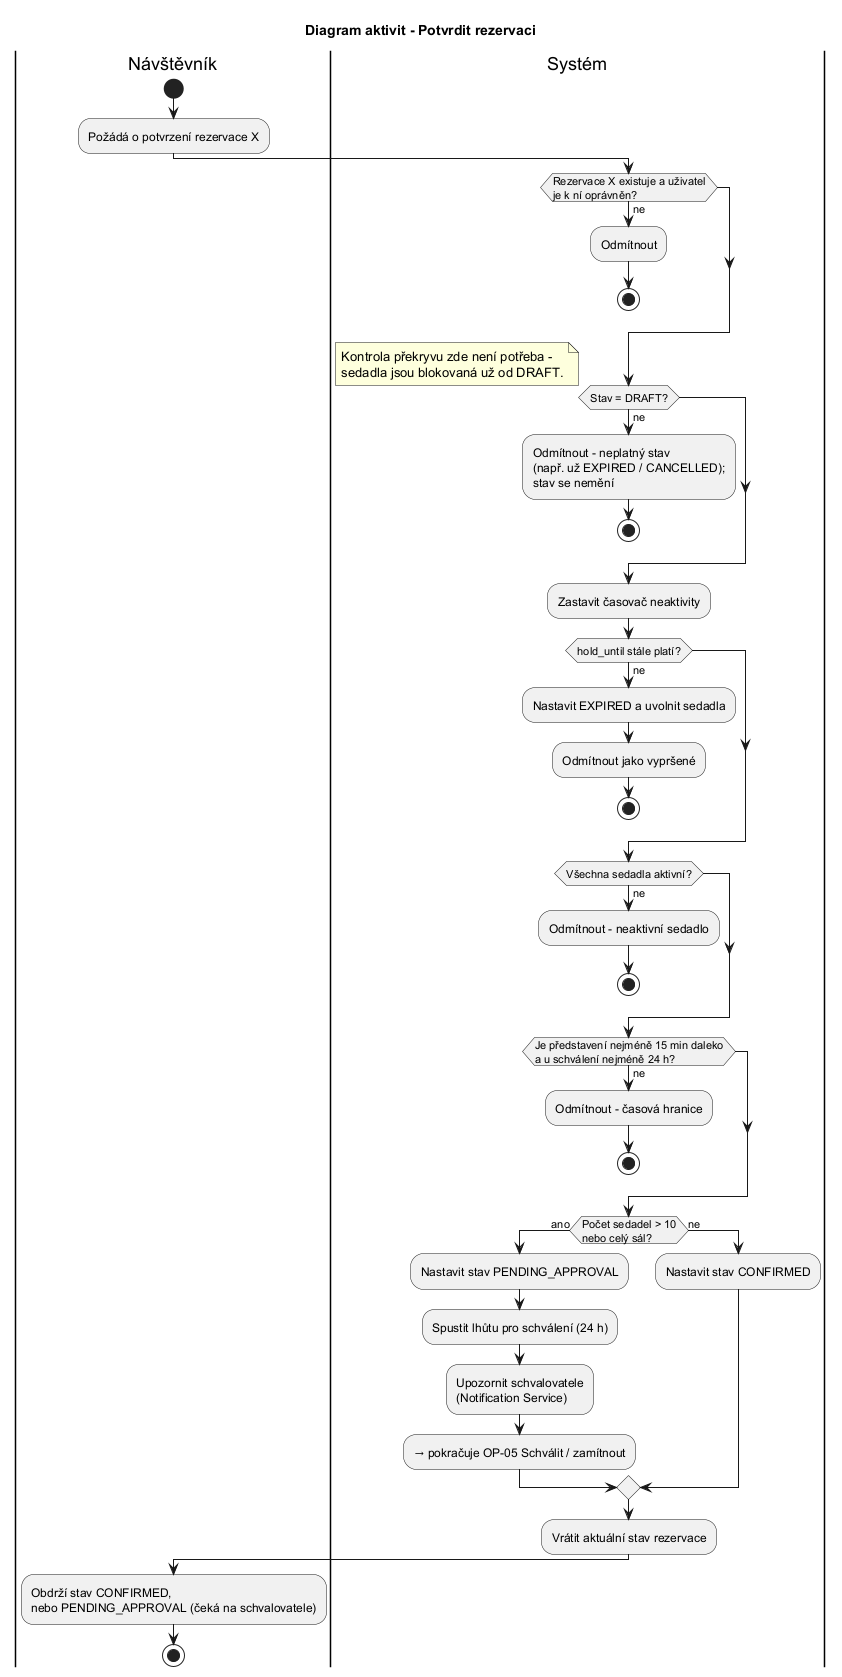

The diagram above was rendered by PlantUML. Its source (embedded in the PNG):
@startuml
title Diagram aktivit - Potvrdit rezervaci

|Návštěvník|
start
:Požádá o potvrzení rezervace X;
|Systém|
if (Rezervace X existuje a uživatel\nje k ní oprávněn?) then (ne)
  :Odmítnout;
  stop
endif
if (Stav = DRAFT?) then (ne)
  :Odmítnout - neplatný stav\n(např. už EXPIRED / CANCELLED);\nstav se nemění;
  stop
endif
note right
  Kontrola překryvu zde není potřeba -
  sedadla jsou blokovaná už od DRAFT.
end note
:Zastavit časovač neaktivity;
if (hold_until stále platí?) then (ne)
  :Nastavit EXPIRED a uvolnit sedadla;
  :Odmítnout jako vypršené;
  stop
endif
if (Všechna sedadla aktivní?) then (ne)
  :Odmítnout - neaktivní sedadlo;
  stop
endif
if (Je představení nejméně 15 min daleko\na u schválení nejméně 24 h?) then (ne)
  :Odmítnout - časová hranice;
  stop
endif
if (Počet sedadel > 10\nnebo celý sál?) then (ano)
  :Nastavit stav PENDING_APPROVAL;
  :Spustit lhůtu pro schválení (24 h);
  :Upozornit schvalovatele\n(Notification Service);
  :→ pokračuje OP-05 Schválit / zamítnout;
else (ne)
  :Nastavit stav CONFIRMED;
endif
:Vrátit aktuální stav rezervace;
|Návštěvník|
:Obdrží stav CONFIRMED,
nebo PENDING_APPROVAL (čeká na schvalovatele);
stop
@enduml